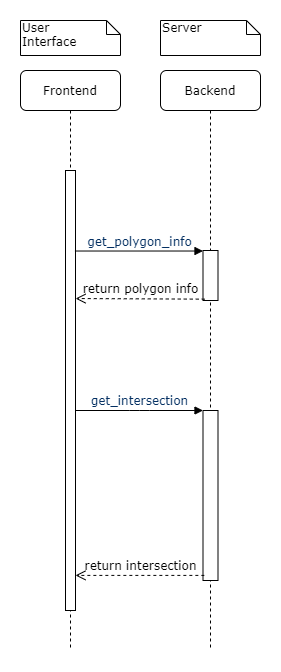

The diagram above was exported from draw.io. Its source (the exported page's mxGraphModel, read from the mxfile embedded in the PNG):
<mxGraphModel dx="1585" dy="780" grid="1" gridSize="10" guides="1" tooltips="1" connect="1" arrows="1" fold="1" page="1" pageScale="1" pageWidth="1100" pageHeight="850" background="#ffffff" math="0" shadow="0">
  <root>
    <mxCell id="0" />
    <mxCell id="1" parent="0" />
    <mxCell id="7baba1c4bc27f4b0-2" value="Backend" style="shape=umlLifeline;perimeter=lifelinePerimeter;whiteSpace=wrap;html=1;container=1;collapsible=0;recursiveResize=0;outlineConnect=0;rounded=1;shadow=0;comic=0;labelBackgroundColor=none;strokeWidth=1;fontFamily=Verdana;fontSize=12;align=center;" parent="1" vertex="1">
      <mxGeometry x="240" y="80" width="100" height="580" as="geometry" />
    </mxCell>
    <mxCell id="7baba1c4bc27f4b0-10" value="" style="html=1;points=[];perimeter=orthogonalPerimeter;rounded=0;shadow=0;comic=0;labelBackgroundColor=none;strokeWidth=1;fontFamily=Verdana;fontSize=12;align=center;" parent="7baba1c4bc27f4b0-2" vertex="1">
      <mxGeometry x="42.5" y="340" width="15" height="170" as="geometry" />
    </mxCell>
    <mxCell id="WUh5rIpzz0sbB4MFSypM-2" value="" style="html=1;points=[];perimeter=orthogonalPerimeter;rounded=0;shadow=0;comic=0;labelBackgroundColor=none;strokeWidth=1;fontFamily=Verdana;fontSize=12;align=center;" vertex="1" parent="7baba1c4bc27f4b0-2">
      <mxGeometry x="42.5" y="180" width="15" height="50" as="geometry" />
    </mxCell>
    <mxCell id="7baba1c4bc27f4b0-8" value="Frontend" style="shape=umlLifeline;perimeter=lifelinePerimeter;whiteSpace=wrap;html=1;container=1;collapsible=0;recursiveResize=0;outlineConnect=0;rounded=1;shadow=0;comic=0;labelBackgroundColor=none;strokeWidth=1;fontFamily=Verdana;fontSize=12;align=center;" parent="1" vertex="1">
      <mxGeometry x="100" y="80" width="100" height="580" as="geometry" />
    </mxCell>
    <mxCell id="7baba1c4bc27f4b0-9" value="" style="html=1;points=[];perimeter=orthogonalPerimeter;rounded=0;shadow=0;comic=0;labelBackgroundColor=none;strokeWidth=1;fontFamily=Verdana;fontSize=12;align=center;" parent="7baba1c4bc27f4b0-8" vertex="1">
      <mxGeometry x="45" y="100" width="10" height="440" as="geometry" />
    </mxCell>
    <mxCell id="7baba1c4bc27f4b0-27" value="return intersection" style="html=1;verticalAlign=bottom;endArrow=open;dashed=1;endSize=8;labelBackgroundColor=none;fontFamily=Verdana;fontSize=12;exitX=0.089;exitY=0.97;exitDx=0;exitDy=0;exitPerimeter=0;" parent="1" source="7baba1c4bc27f4b0-10" target="7baba1c4bc27f4b0-9" edge="1">
      <mxGeometry x="-0.009" relative="1" as="geometry">
        <mxPoint x="170" y="615" as="targetPoint" />
        <mxPoint x="282.77" y="615.1999999999999" as="sourcePoint" />
        <mxPoint as="offset" />
      </mxGeometry>
    </mxCell>
    <mxCell id="7baba1c4bc27f4b0-11" value="&lt;span style=&quot;color: rgb(3 , 47 , 98) ; font-family: , &amp;#34;consolas&amp;#34; , &amp;#34;liberation mono&amp;#34; , &amp;#34;menlo&amp;#34; , monospace ; background-color: rgb(255 , 255 , 255)&quot;&gt;get_intersection&lt;/span&gt;" style="html=1;verticalAlign=bottom;endArrow=block;entryX=0;entryY=0;labelBackgroundColor=none;fontFamily=Verdana;fontSize=12;edgeStyle=elbowEdgeStyle;elbow=vertical;" parent="1" source="7baba1c4bc27f4b0-9" target="7baba1c4bc27f4b0-10" edge="1">
      <mxGeometry relative="1" as="geometry">
        <mxPoint x="220" y="190" as="sourcePoint" />
      </mxGeometry>
    </mxCell>
    <mxCell id="7baba1c4bc27f4b0-40" value="User &lt;br&gt;Interface" style="shape=note;whiteSpace=wrap;html=1;size=14;verticalAlign=top;align=left;spacingTop=-6;rounded=0;shadow=0;comic=0;labelBackgroundColor=none;strokeWidth=1;fontFamily=Verdana;fontSize=12" parent="1" vertex="1">
      <mxGeometry x="100" y="30" width="100" height="35" as="geometry" />
    </mxCell>
    <mxCell id="WUh5rIpzz0sbB4MFSypM-4" value="&lt;span style=&quot;color: rgb(3 , 47 , 98) ; font-family: , &amp;#34;consolas&amp;#34; , &amp;#34;liberation mono&amp;#34; , &amp;#34;menlo&amp;#34; , monospace ; background-color: rgb(255 , 255 , 255)&quot;&gt;get_polygon_info&lt;/span&gt;" style="html=1;verticalAlign=bottom;endArrow=block;labelBackgroundColor=none;fontFamily=Verdana;fontSize=12;elbow=vertical;exitX=0.946;exitY=0.183;exitDx=0;exitDy=0;exitPerimeter=0;" edge="1" parent="1" source="7baba1c4bc27f4b0-9" target="WUh5rIpzz0sbB4MFSypM-2">
      <mxGeometry relative="1" as="geometry">
        <mxPoint x="220" y="285" as="sourcePoint" />
        <mxPoint x="210" y="300" as="targetPoint" />
      </mxGeometry>
    </mxCell>
    <mxCell id="WUh5rIpzz0sbB4MFSypM-6" value="return polygon info" style="html=1;verticalAlign=bottom;endArrow=open;dashed=1;endSize=8;labelBackgroundColor=none;fontFamily=Verdana;fontSize=12;exitX=0.117;exitY=0.973;exitDx=0;exitDy=0;exitPerimeter=0;entryX=1.009;entryY=0.291;entryDx=0;entryDy=0;entryPerimeter=0;" edge="1" parent="1" source="WUh5rIpzz0sbB4MFSypM-2" target="7baba1c4bc27f4b0-9">
      <mxGeometry x="-0.009" relative="1" as="geometry">
        <mxPoint x="210" y="280" as="targetPoint" />
        <mxPoint x="293.83500000000004" y="330" as="sourcePoint" />
        <mxPoint as="offset" />
      </mxGeometry>
    </mxCell>
    <mxCell id="WUh5rIpzz0sbB4MFSypM-7" value="Server" style="shape=note;whiteSpace=wrap;html=1;size=14;verticalAlign=top;align=left;spacingTop=-6;rounded=0;shadow=0;comic=0;labelBackgroundColor=none;strokeWidth=1;fontFamily=Verdana;fontSize=12" vertex="1" parent="1">
      <mxGeometry x="240" y="30" width="100" height="35" as="geometry" />
    </mxCell>
  </root>
</mxGraphModel>